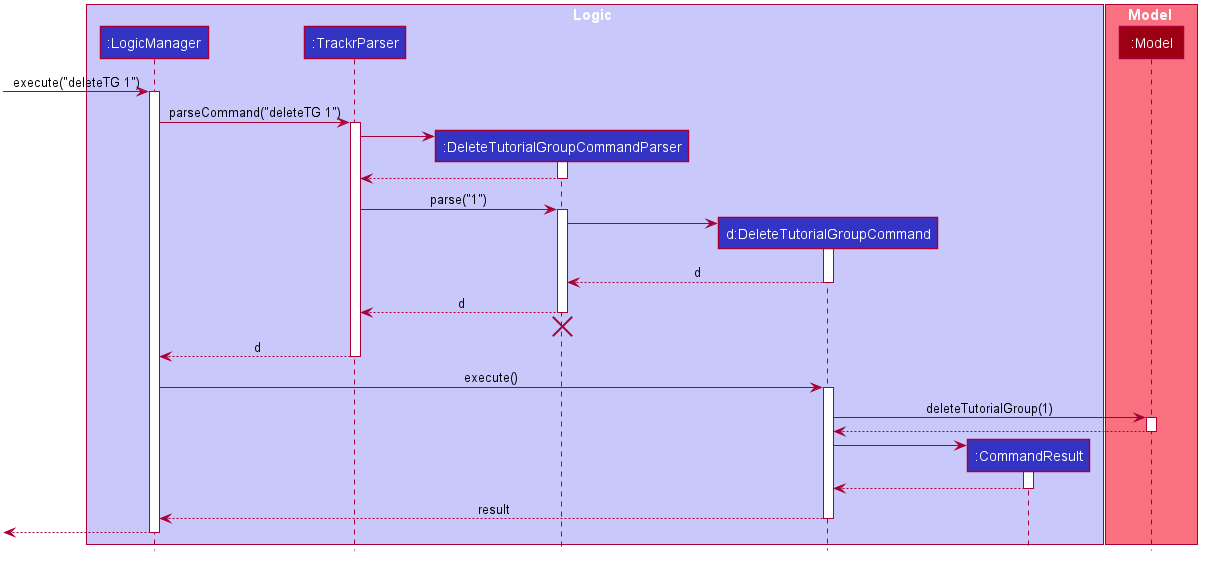

The diagram above was rendered by PlantUML. Its source (embedded in the PNG):
@startuml








skinparam BackgroundColor #FFFFFFF

skinparam Shadowing false

skinparam Class {
    FontColor #FFFFFF
    BorderThickness 1
    BorderColor #FFFFFF
    StereotypeFontColor #FFFFFF
    FontName Arial
}

skinparam Actor {
    BorderColor #000000
    Color #000000
    FontName Arial
}

skinparam Sequence {
    MessageAlign center
    BoxFontSize 15
    BoxPadding 0
    BoxFontColor #FFFFFF
    FontName Arial
}

skinparam Participant {
    FontColor #FFFFFFF
    Padding 20
}

skinparam MinClassWidth 50
skinparam ParticipantPadding 10
skinparam Shadowing false
skinparam DefaultTextAlignment center
skinparam packageStyle Rectangle

hide footbox
hide members
hide circle

box Logic #C8C8FA
participant ":LogicManager" as LogicManager #3333C4
participant ":TrackrParser" as TrackrParser #3333C4
participant ":DeleteTutorialGroupCommandParser" as DeleteTutorialGroupCommandParser #3333C4
participant "d:DeleteTutorialGroupCommand" as DeleteTutorialGroupCommand #3333C4
participant ":CommandResult" as CommandResult #3333C4
end box

box Model #F97181
participant ":Model" as Model #9D0012
end box

[-> LogicManager : execute("deleteTG 1")
activate LogicManager

LogicManager -> TrackrParser : parseCommand("deleteTG 1")
activate TrackrParser

create DeleteTutorialGroupCommandParser
TrackrParser -> DeleteTutorialGroupCommandParser
activate DeleteTutorialGroupCommandParser

DeleteTutorialGroupCommandParser --> TrackrParser
deactivate DeleteTutorialGroupCommandParser

TrackrParser -> DeleteTutorialGroupCommandParser : parse("1")
activate DeleteTutorialGroupCommandParser

create DeleteTutorialGroupCommand
DeleteTutorialGroupCommandParser -> DeleteTutorialGroupCommand
activate DeleteTutorialGroupCommand

DeleteTutorialGroupCommand --> DeleteTutorialGroupCommandParser : d
deactivate DeleteTutorialGroupCommand

DeleteTutorialGroupCommandParser --> TrackrParser : d
deactivate DeleteTutorialGroupCommandParser
DeleteTutorialGroupCommandParser -[hidden]-> TrackrParser
destroy DeleteTutorialGroupCommandParser

TrackrParser --> LogicManager : d
deactivate TrackrParser

LogicManager -> DeleteTutorialGroupCommand : execute()
activate DeleteTutorialGroupCommand

DeleteTutorialGroupCommand -> Model : deleteTutorialGroup(1)
activate Model

Model --> DeleteTutorialGroupCommand
deactivate Model

create CommandResult
DeleteTutorialGroupCommand -> CommandResult
activate CommandResult

CommandResult --> DeleteTutorialGroupCommand
deactivate CommandResult

DeleteTutorialGroupCommand --> LogicManager : result
deactivate DeleteTutorialGroupCommand

[<--LogicManager
deactivate LogicManager
@enduml